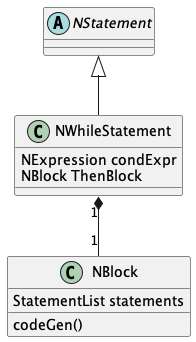

The diagram above was rendered by PlantUML. Its source (embedded in the PNG):
@startuml
abstract class NStatement
class NBlock
class NWhileStatement
NStatement <|-- NWhileStatement

NBlock : codeGen()
NBlock : StatementList statements

NWhileStatement "1" *-- "1" NBlock
NWhileStatement : NExpression condExpr
NWhileStatement : NBlock ThenBlock
@enduml